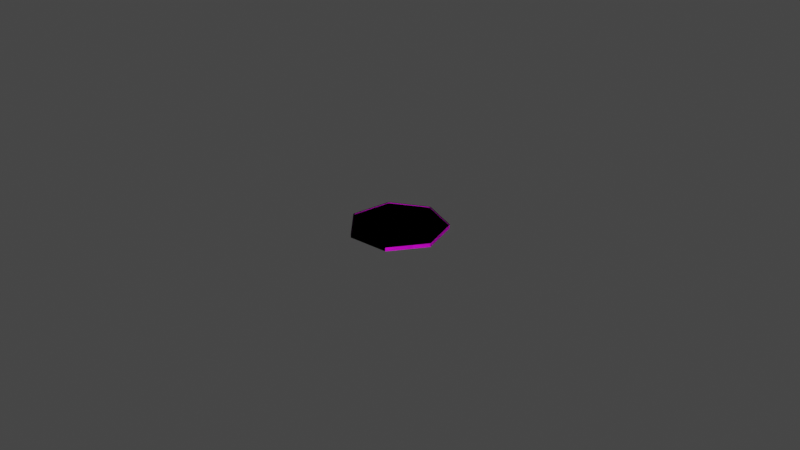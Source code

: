 # Source: coin.blend  (saved by Blender 2.80.41; exported with 4.5.12 LTS)
import bpy
from mathutils import Matrix  # noqa: F401  (used for matrix-valued properties, if any)

bpy.ops.wm.read_factory_settings(use_empty=True)
scene = bpy.context.scene
scene.name = 'Scene'

# ---- collections
col_collection = bpy.data.collections.new('Collection'); scene.collection.children.link(col_collection)

# ---- images (referenced by path relative to the original .blend; pixels are not part of the script)
import os
ASSET_DIR = os.environ.get("B2B_ASSET_DIR", "")  # directory of the original .blend (textures are referenced by path, not embedded)
HERE = os.path.dirname(os.path.abspath(__file__))  # packed textures are extracted next to this script under _unpacked/

def load_image(name, relpath, width, height, colorspace="sRGB"):
    """Load a texture the original file referenced (path relative to the .blend, or extracted next to this script)."""
    p = next((c for c in (os.path.join(HERE, relpath), os.path.join(ASSET_DIR, relpath)) if relpath and os.path.exists(c)), "")
    if p:
        img = bpy.data.images.load(p, check_existing=True)
        img.name = name
    else:  # same state as the original file: an image datablock whose file is absent (Cycles renders it pink)
        img = bpy.data.images.new(name, width, height)
        img.source = "FILE"
        img.filepath = "//" + (relpath or name)
    img.colorspace_settings.name = colorspace
    return img
img_coinmetal_jpg = load_image('coinmetal.jpg', 'coinmetal.jpg', 1024, 1024, 'sRGB')

# ---- materials (node trees are filled in below, after node groups)
mat_coin = bpy.data.materials.new('Coin')
mat_coin.use_transparent_shadow = False
mat_coin.roughness = 0.25

# ---- material node trees
mat_coin.use_nodes = True; mat_coin.node_tree.nodes.clear()
_N = mat_coin.node_tree.nodes; _L = mat_coin.node_tree.links
n0 = _N.new('ShaderNodeOutputMaterial'); n0.name = 'Material Output'; n0.location = (300, 300)
n1 = _N.new('ShaderNodeBsdfPrincipled'); n1.name = 'Principled BSDF'; n1.location = (10, 300)
n1.distribution = 'GGX'
n1.subsurface_method = 'BURLEY'
n1.inputs[3].default_value = 1.45
n2 = _N.new('ShaderNodeTexImage'); n2.name = 'Image Texture'; n2.location = (-280, 280)
n2.image = img_coinmetal_jpg
_L.new(n1.outputs[0], n0.inputs[0])
_L.new(n2.outputs[0], n1.inputs[0])
n0.is_active_output = True

# ---- world
world_world = bpy.data.worlds.new('World'); scene.world = world_world
world_world.use_nodes = True; world_world.node_tree.nodes.clear()
_N = world_world.node_tree.nodes; _L = world_world.node_tree.links
n0 = _N.new('ShaderNodeOutputWorld'); n0.name = 'World Output'; n0.location = (300, 300)
n1 = _N.new('ShaderNodeBackground'); n1.name = 'Background'; n1.location = (10, 300)
n1.inputs[0].default_value = (0.05088, 0.05088, 0.05088, 1.0)
_L.new(n1.outputs[0], n0.inputs[0])
n0.is_active_output = True
world_world.color = (0.05088, 0.05088, 0.05088)
world_world.use_sun_shadow = False
world_world.sun_shadow_jitter_overblur = 0.0

# ---- meshes
me_circle = bpy.data.meshes.new('Circle')
me_circle.from_pydata([(-1.82e-05, 0.01492, -0.0005698), (-0.01175, 0.009267, -0.0005698), (-0.01464, -0.003425, -0.0005698), (-0.006527, -0.0136, -0.0005698), (0.006491, -0.0136, -0.0005698), (0.01461, -0.003425, -0.0005698), (0.01171, 0.009267, -0.0005698), (-1.82e-05, 0.01457, -0.0005698), (-0.01147, 0.00905, -0.0005698), (-0.0143, -0.003347, -0.0005698), (-0.006376, -0.01329, -0.0005698), (0.00634, -0.01329, -0.0005698), (0.01427, -0.003347, -0.0005698), (0.01144, 0.00905, -0.0005698), (-1.82e-05, 0.01457, -0.0004147), (-0.01147, 0.00905, -0.0004147), (-0.0143, -0.003347, -0.0004147), (-0.006376, -0.01329, -0.0004147), (0.00634, -0.01329, -0.0004147), (0.01427, -0.003347, -0.0004147), (0.01144, 0.00905, -0.0004147), (-1.82e-05, 0.01492, -0.0005698), (-0.01175, 0.009267, -0.0005698), (-0.01464, -0.003425, -0.0005698), (-0.006527, -0.0136, -0.0005698), (0.006491, -0.0136, -0.0005698), (0.01461, -0.003425, -0.0005698), (0.01171, 0.009267, -0.0005698), (-1.82e-05, 0.01457, -0.0005698), (-0.01147, 0.00905, -0.0005698), (-0.0143, -0.003347, -0.0005698), (-0.006376, -0.01329, -0.0005698), (0.00634, -0.01329, -0.0005698), (0.01427, -0.003347, -0.0005698), (0.01144, 0.00905, -0.0005698), (-1.82e-05, 0.01457, -0.0004147), (-0.01147, 0.00905, -0.0004147), (-0.0143, -0.003347, -0.0004147), (-0.006376, -0.01329, -0.0004147), (0.00634, -0.01329, -0.0004147), (0.01427, -0.003347, -0.0004147), (0.01144, 0.00905, -0.0004147), (-1.82e-05, 0.01492, 0.0005698), (-0.01175, 0.009267, 0.0005698), (-0.01464, -0.003425, 0.0005698), (-0.006527, -0.0136, 0.0005698), (0.006491, -0.0136, 0.0005698), (0.01461, -0.003425, 0.0005698), (0.01171, 0.009267, 0.0005698), (-1.82e-05, 0.01457, 0.0005698), (-0.01147, 0.00905, 0.0005698), (-0.0143, -0.003347, 0.0005698), (-0.006376, -0.01329, 0.0005698), (0.00634, -0.01329, 0.0005698), (0.01427, -0.003347, 0.0005698), (0.01144, 0.00905, 0.0005698), (-1.82e-05, 0.01457, 0.0004147), (-0.01147, 0.00905, 0.0004147), (-0.0143, -0.003347, 0.0004147), (-0.006376, -0.01329, 0.0004147), (0.00634, -0.01329, 0.0004147), (0.01427, -0.003347, 0.0004147), (0.01144, 0.00905, 0.0004147), (-1.82e-05, 0.01492, 0.0), (-0.01175, 0.009267, 0.0), (-0.01464, -0.003425, 0.0), (-0.006527, -0.0136, 0.0), (0.006491, -0.0136, 0.0), (0.01461, -0.003425, 0.0), (0.01171, 0.009267, 0.0), (-1.82e-05, 0.01492, 0.0005698), (-0.01175, 0.009267, 0.0005698), (-0.01464, -0.003425, 0.0005698), (-0.006527, -0.0136, 0.0005698), (0.006491, -0.0136, 0.0005698), (0.01461, -0.003425, 0.0005698), (0.01171, 0.009267, 0.0005698), (-1.82e-05, 0.01457, 0.0005698), (-0.01147, 0.00905, 0.0005698), (-0.0143, -0.003347, 0.0005698), (-0.006376, -0.01329, 0.0005698), (0.00634, -0.01329, 0.0005698), (0.01427, -0.003347, 0.0005698), (0.01144, 0.00905, 0.0005698), (-1.82e-05, 0.01457, 0.0004147), (-0.01147, 0.00905, 0.0004147), (-0.0143, -0.003347, 0.0004147), (-0.006376, -0.01329, 0.0004147), (0.00634, -0.01329, 0.0004147), (0.01427, -0.003347, 0.0004147), (0.01144, 0.00905, 0.0004147), (-1.82e-05, 0.01492, 0.0), (-0.01175, 0.009267, 0.0), (-0.01464, -0.003425, 0.0), (-0.006527, -0.0136, 0.0), (0.006491, -0.0136, 0.0), (0.01461, -0.003425, 0.0), (0.01171, 0.009267, 0.0)], [], [(6, 13, 7, 0), (4, 11, 12, 5), (2, 9, 10, 3), (0, 7, 8, 1), (5, 12, 13, 6), (3, 10, 11, 4), (1, 8, 9, 2), (10, 17, 18, 11), (8, 15, 16, 9), (13, 20, 14, 7), (11, 18, 19, 12), (9, 16, 17, 10), (7, 14, 15, 8), (12, 19, 20, 13), (14, 18, 17), (20, 18, 14), (19, 18, 20), (14, 17, 15), (16, 15, 17), (0, 63, 69, 6), (5, 68, 67, 4), (3, 66, 65, 2), (1, 64, 63, 0), (6, 69, 68, 5), (4, 67, 66, 3), (2, 65, 64, 1), (27, 21, 28, 34), (25, 26, 33, 32), (23, 24, 31, 30), (21, 22, 29, 28), (26, 27, 34, 33), (24, 25, 32, 31), (22, 23, 30, 29), (31, 32, 39, 38), (29, 30, 37, 36), (34, 28, 35, 41), (32, 33, 40, 39), (30, 31, 38, 37), (28, 29, 36, 35), (33, 34, 41, 40), (35, 38, 39), (41, 35, 39), (40, 41, 39), (35, 36, 38), (37, 38, 36), (21, 27, 97, 91), (26, 25, 95, 96), (24, 23, 93, 94), (22, 21, 91, 92), (27, 26, 96, 97), (25, 24, 94, 95), (23, 22, 92, 93), (48, 42, 49, 55), (46, 47, 54, 53), (44, 45, 52, 51), (42, 43, 50, 49), (47, 48, 55, 54), (45, 46, 53, 52), (43, 44, 51, 50), (52, 53, 60, 59), (50, 51, 58, 57), (55, 49, 56, 62), (53, 54, 61, 60), (51, 52, 59, 58), (49, 50, 57, 56), (54, 55, 62, 61), (56, 59, 60), (62, 56, 60), (61, 62, 60), (56, 57, 59), (58, 59, 57), (42, 48, 69, 63), (47, 46, 67, 68), (45, 44, 65, 66), (43, 42, 63, 64), (48, 47, 68, 69), (46, 45, 66, 67), (44, 43, 64, 65), (76, 83, 77, 70), (74, 81, 82, 75), (72, 79, 80, 73), (70, 77, 78, 71), (75, 82, 83, 76), (73, 80, 81, 74), (71, 78, 79, 72), (80, 87, 88, 81), (78, 85, 86, 79), (83, 90, 84, 77), (81, 88, 89, 82), (79, 86, 87, 80), (77, 84, 85, 78), (82, 89, 90, 83), (84, 88, 87), (90, 88, 84), (89, 88, 90), (84, 87, 85), (86, 85, 87), (70, 91, 97, 76), (75, 96, 95, 74), (73, 94, 93, 72), (71, 92, 91, 70), (76, 97, 96, 75), (74, 95, 94, 73), (72, 93, 92, 71), (67, 95, 96, 68), (65, 93, 94, 66), (63, 91, 92, 64), (68, 96, 97, 69), (66, 94, 95, 67), (64, 92, 93, 65), (69, 97, 91, 63)])
_uv = me_circle.uv_layers.new(name='UVMap')
_uv.uv.foreach_set('vector', [0.8692, 0.7826, 0.8606, 0.7757, 0.5, 0.9494, 0.5, 0.9604, 0.7049, 0.06267, 0.7001, 0.07257, 0.9497, 0.3855, 0.9604, 0.3831, 0.03961, 0.3831, 0.05032, 0.3855, 0.2999, 0.07257, 0.2951, 0.06267, 0.5, 0.9604, 0.5, 0.9494, 0.1394, 0.7757, 0.1308, 0.7826, 0.9604, 0.3831, 0.9497, 0.3855, 0.8606, 0.7757, 0.8692, 0.7826, 0.2951, 0.06267, 0.2999, 0.07257, 0.7001, 0.07257, 0.7049, 0.06267, 0.1308, 0.7826, 0.1394, 0.7757, 0.05032, 0.3855, 0.03961, 0.3831, 0.2999, 0.07257, 0.2999, 0.07257, 0.7001, 0.07257, 0.7001, 0.07257, 0.1394, 0.7757, 0.1394, 0.7757, 0.05032, 0.3855, 0.05032, 0.3855, 0.8606, 0.7757, 0.8606, 0.7757, 0.5, 0.9494, 0.5, 0.9494, 0.7001, 0.07257, 0.7001, 0.07257, 0.9497, 0.3855, 0.9497, 0.3855, 0.05032, 0.3855, 0.05032, 0.3855, 0.2999, 0.07257, 0.2999, 0.07257, 0.5, 0.9494, 0.5, 0.9494, 0.1394, 0.7757, 0.1394, 0.7757, 0.9497, 0.3855, 0.9497, 0.3855, 0.8606, 0.7757, 0.8606, 0.7757, 0.5, 0.9494, 0.7001, 0.07257, 0.2999, 0.07257, 0.8606, 0.7757, 0.7001, 0.07257, 0.5, 0.9494, 0.9497, 0.3855, 0.7001, 0.07257, 0.8606, 0.7757, 0.5, 0.9494, 0.2999, 0.07257, 0.1394, 0.7757, 0.05032, 0.3855, 0.1394, 0.7757, 0.2999, 0.07257, 0.5, 0.9604, 0.5, 0.9604, 0.8692, 0.7826, 0.8692, 0.7826, 0.9604, 0.3831, 0.9604, 0.3831, 0.7049, 0.06267, 0.7049, 0.06267, 0.2951, 0.06267, 0.2951, 0.06267, 0.03961, 0.3831, 0.03961, 0.3831, 0.1308, 0.7826, 0.1308, 0.7826, 0.5, 0.9604, 0.5, 0.9604, 0.8692, 0.7826, 0.8692, 0.7826, 0.9604, 0.3831, 0.9604, 0.3831, 0.7049, 0.06267, 0.7049, 0.06267, 0.2951, 0.06267, 0.2951, 0.06267, 0.03961, 0.3831, 0.03961, 0.3831, 0.1308, 0.7826, 0.1308, 0.7826, 0.8692, 0.7826, 0.5, 0.9604, 0.5, 0.9494, 0.8606, 0.7757, 0.7049, 0.06267, 0.9604, 0.3831, 0.9497, 0.3855, 0.7001, 0.07257, 0.03961, 0.3831, 0.2951, 0.06267, 0.2999, 0.07257, 0.05032, 0.3855, 0.5, 0.9604, 0.1308, 0.7826, 0.1394, 0.7757, 0.5, 0.9494, 0.9604, 0.3831, 0.8692, 0.7826, 0.8606, 0.7757, 0.9497, 0.3855, 0.2951, 0.06267, 0.7049, 0.06267, 0.7001, 0.07257, 0.2999, 0.07257, 0.1308, 0.7826, 0.03961, 0.3831, 0.05032, 0.3855, 0.1394, 0.7757, 0.2999, 0.07257, 0.7001, 0.07257, 0.7001, 0.07257, 0.2999, 0.07257, 0.1394, 0.7757, 0.05032, 0.3855, 0.05032, 0.3855, 0.1394, 0.7757, 0.8606, 0.7757, 0.5, 0.9494, 0.5, 0.9494, 0.8606, 0.7757, 0.7001, 0.07257, 0.9497, 0.3855, 0.9497, 0.3855, 0.7001, 0.07257, 0.05032, 0.3855, 0.2999, 0.07257, 0.2999, 0.07257, 0.05032, 0.3855, 0.5, 0.9494, 0.1394, 0.7757, 0.1394, 0.7757, 0.5, 0.9494, 0.9497, 0.3855, 0.8606, 0.7757, 0.8606, 0.7757, 0.9497, 0.3855, 0.5, 0.9494, 0.2999, 0.07257, 0.7001, 0.07257, 0.8606, 0.7757, 0.5, 0.9494, 0.7001, 0.07257, 0.9497, 0.3855, 0.8606, 0.7757, 0.7001, 0.07257, 0.5, 0.9494, 0.1394, 0.7757, 0.2999, 0.07257, 0.05032, 0.3855, 0.2999, 0.07257, 0.1394, 0.7757, 0.5, 0.9604, 0.8692, 0.7826, 0.8692, 0.7826, 0.5, 0.9604, 0.9604, 0.3831, 0.7049, 0.06267, 0.7049, 0.06267, 0.9604, 0.3831, 0.2951, 0.06267, 0.03961, 0.3831, 0.03961, 0.3831, 0.2951, 0.06267, 0.1308, 0.7826, 0.5, 0.9604, 0.5, 0.9604, 0.1308, 0.7826, 0.8692, 0.7826, 0.9604, 0.3831, 0.9604, 0.3831, 0.8692, 0.7826, 0.7049, 0.06267, 0.2951, 0.06267, 0.2951, 0.06267, 0.7049, 0.06267, 0.03961, 0.3831, 0.1308, 0.7826, 0.1308, 0.7826, 0.03961, 0.3831, 0.8692, 0.7826, 0.5, 0.9604, 0.5, 0.9494, 0.8606, 0.7757, 0.7049, 0.06267, 0.9604, 0.3831, 0.9497, 0.3855, 0.7001, 0.07257, 0.03961, 0.3831, 0.2951, 0.06267, 0.2999, 0.07257, 0.05032, 0.3855, 0.5, 0.9604, 0.1308, 0.7826, 0.1394, 0.7757, 0.5, 0.9494, 0.9604, 0.3831, 0.8692, 0.7826, 0.8606, 0.7757, 0.9497, 0.3855, 0.2951, 0.06267, 0.7049, 0.06267, 0.7001, 0.07257, 0.2999, 0.07257, 0.1308, 0.7826, 0.03961, 0.3831, 0.05032, 0.3855, 0.1394, 0.7757, 0.2999, 0.07257, 0.7001, 0.07257, 0.7001, 0.07257, 0.2999, 0.07257, 0.1394, 0.7757, 0.05032, 0.3855, 0.05032, 0.3855, 0.1394, 0.7757, 0.8606, 0.7757, 0.5, 0.9494, 0.5, 0.9494, 0.8606, 0.7757, 0.7001, 0.07257, 0.9497, 0.3855, 0.9497, 0.3855, 0.7001, 0.07257, 0.05032, 0.3855, 0.2999, 0.07257, 0.2999, 0.07257, 0.05032, 0.3855, 0.5, 0.9494, 0.1394, 0.7757, 0.1394, 0.7757, 0.5, 0.9494, 0.9497, 0.3855, 0.8606, 0.7757, 0.8606, 0.7757, 0.9497, 0.3855, 0.5, 0.9494, 0.2999, 0.07257, 0.7001, 0.07257, 0.8606, 0.7757, 0.5, 0.9494, 0.7001, 0.07257, 0.9497, 0.3855, 0.8606, 0.7757, 0.7001, 0.07257, 0.5, 0.9494, 0.1394, 0.7757, 0.2999, 0.07257, 0.05032, 0.3855, 0.2999, 0.07257, 0.1394, 0.7757, 0.5, 0.9604, 0.8692, 0.7826, 0.8692, 0.7826, 0.5, 0.9604, 0.9604, 0.3831, 0.7049, 0.06267, 0.7049, 0.06267, 0.9604, 0.3831, 0.2951, 0.06267, 0.03961, 0.3831, 0.03961, 0.3831, 0.2951, 0.06267, 0.1308, 0.7826, 0.5, 0.9604, 0.5, 0.9604, 0.1308, 0.7826, 0.8692, 0.7826, 0.9604, 0.3831, 0.9604, 0.3831, 0.8692, 0.7826, 0.7049, 0.06267, 0.2951, 0.06267, 0.2951, 0.06267, 0.7049, 0.06267, 0.03961, 0.3831, 0.1308, 0.7826, 0.1308, 0.7826, 0.03961, 0.3831, 0.8692, 0.7826, 0.8606, 0.7757, 0.5, 0.9494, 0.5, 0.9604, 0.7049, 0.06267, 0.7001, 0.07257, 0.9497, 0.3855, 0.9604, 0.3831, 0.03961, 0.3831, 0.05032, 0.3855, 0.2999, 0.07257, 0.2951, 0.06267, 0.5, 0.9604, 0.5, 0.9494, 0.1394, 0.7757, 0.1308, 0.7826, 0.9604, 0.3831, 0.9497, 0.3855, 0.8606, 0.7757, 0.8692, 0.7826, 0.2951, 0.06267, 0.2999, 0.07257, 0.7001, 0.07257, 0.7049, 0.06267, 0.1308, 0.7826, 0.1394, 0.7757, 0.05032, 0.3855, 0.03961, 0.3831, 0.2999, 0.07257, 0.2999, 0.07257, 0.7001, 0.07257, 0.7001, 0.07257, 0.1394, 0.7757, 0.1394, 0.7757, 0.05032, 0.3855, 0.05032, 0.3855, 0.8606, 0.7757, 0.8606, 0.7757, 0.5, 0.9494, 0.5, 0.9494, 0.7001, 0.07257, 0.7001, 0.07257, 0.9497, 0.3855, 0.9497, 0.3855, 0.05032, 0.3855, 0.05032, 0.3855, 0.2999, 0.07257, 0.2999, 0.07257, 0.5, 0.9494, 0.5, 0.9494, 0.1394, 0.7757, 0.1394, 0.7757, 0.9497, 0.3855, 0.9497, 0.3855, 0.8606, 0.7757, 0.8606, 0.7757, 0.5, 0.9494, 0.7001, 0.07257, 0.2999, 0.07257, 0.8606, 0.7757, 0.7001, 0.07257, 0.5, 0.9494, 0.9497, 0.3855, 0.7001, 0.07257, 0.8606, 0.7757, 0.5, 0.9494, 0.2999, 0.07257, 0.1394, 0.7757, 0.05032, 0.3855, 0.1394, 0.7757, 0.2999, 0.07257, 0.5, 0.9604, 0.5, 0.9604, 0.8692, 0.7826, 0.8692, 0.7826, 0.9604, 0.3831, 0.9604, 0.3831, 0.7049, 0.06267, 0.7049, 0.06267, 0.2951, 0.06267, 0.2951, 0.06267, 0.03961, 0.3831, 0.03961, 0.3831, 0.1308, 0.7826, 0.1308, 0.7826, 0.5, 0.9604, 0.5, 0.9604, 0.8692, 0.7826, 0.8692, 0.7826, 0.9604, 0.3831, 0.9604, 0.3831, 0.7049, 0.06267, 0.7049, 0.06267, 0.2951, 0.06267, 0.2951, 0.06267, 0.03961, 0.3831, 0.03961, 0.3831, 0.1308, 0.7826, 0.1308, 0.7826, 0.7049, 0.06267, 0.7049, 0.06267, 0.9604, 0.3831, 0.9604, 0.3831, 0.03961, 0.3831, 0.03961, 0.3831, 0.2951, 0.06267, 0.2951, 0.06267, 0.5, 0.9604, 0.5, 0.9604, 0.1308, 0.7826, 0.1308, 0.7826, 0.9604, 0.3831, 0.9604, 0.3831, 0.8692, 0.7826, 0.8692, 0.7826, 0.2951, 0.06267, 0.2951, 0.06267, 0.7049, 0.06267, 0.7049, 0.06267, 0.1308, 0.7826, 0.1308, 0.7826, 0.03961, 0.3831, 0.03961, 0.3831, 0.8692, 0.7826, 0.8692, 0.7826, 0.5, 0.9604, 0.5, 0.9604])
me_circle.materials.append(mat_coin)
me_circle.use_remesh_preserve_volume = False
me_circle.use_remesh_preserve_attributes = False
me_circle.use_mirror_vertex_groups = False
me_circle.update()

# ---- objects
ob_circle = bpy.data.objects.new('Circle', me_circle)

# ---- transforms, parenting, visibility, modifiers, constraints
ob_circle.location = (0.0, 0.0, -0.0006756)
ob_circle.lineart.crease_threshold = 0.0

# ---- collection membership
col_collection.objects.link(ob_circle)

# ---- scene / render settings (as saved in the file)
scene.frame_start = 1; scene.frame_end = 250; scene.frame_set(1)
scene.render.engine = 'BLENDER_EEVEE_NEXT'
scene.render.motion_blur_shutter = 1.0
scene.cycles.use_denoising = False
scene.cycles.samples = 128
scene.cycles.sampling_pattern = 'TABULATED_SOBOL'
scene.cycles.use_adaptive_sampling = False
scene.cycles.use_light_tree = False
scene.view_settings.view_transform = 'Filmic'
bpy.context.view_layer.update()

# ---- added for rendering (the .blend has no active camera and no usable light): camera, sun
cam_auto = bpy.data.cameras.new('AutoCamera')
cam_auto.lens = 50.0
cam_auto.sensor_width = 36.0
cam_auto.clip_end = 1000.0
ob_auto_camera = bpy.data.objects.new('AutoCamera', cam_auto)
scene.collection.objects.link(ob_auto_camera)
ob_auto_camera.location = (0.185027, -0.221398, 0.14736)
ob_auto_camera.rotation_euler = (1.09748, -7.21219e-08, 0.694738)
scene.camera = ob_auto_camera
light_auto_sun = bpy.data.lights.new('AutoSun', 'SUN')
light_auto_sun.energy = 3.0
light_auto_sun.angle = 0.0523599
ob_auto_sun = bpy.data.objects.new('AutoSun', light_auto_sun)
scene.collection.objects.link(ob_auto_sun)
ob_auto_sun.rotation_euler = (0.872665, 0.174533, 0.523599)
bpy.context.view_layer.update()
